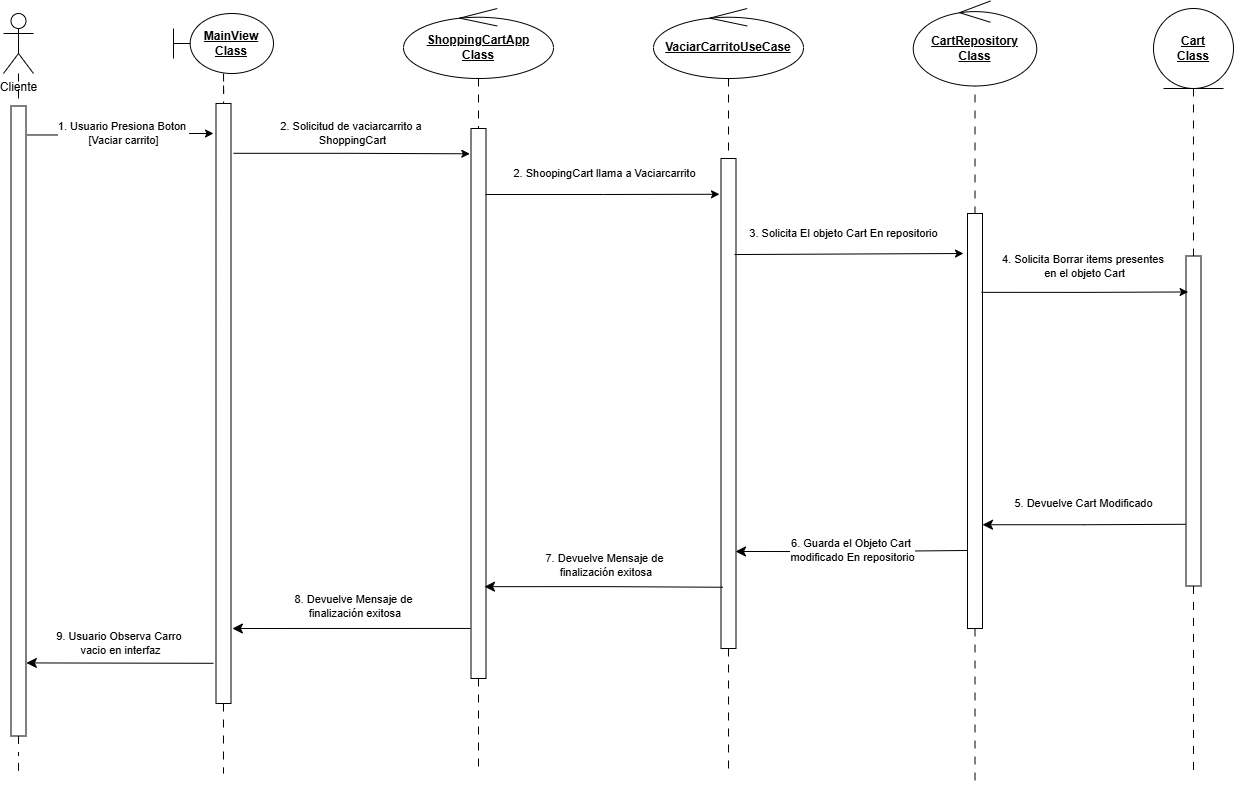

The diagram above was exported from draw.io. Its source (the exported page's mxGraphModel, read from the mxfile embedded in the PNG):
<mxGraphModel dx="2491" dy="989" grid="1" gridSize="10" guides="1" tooltips="1" connect="1" arrows="1" fold="1" page="1" pageScale="1" pageWidth="827" pageHeight="1169" math="0" shadow="0">
  <root>
    <mxCell id="0" />
    <mxCell id="1" parent="0" />
    <mxCell id="4xEaabog0uUVPaA1ZmUl-6" edge="1" parent="1" source="4xEaabog0uUVPaA1ZmUl-14" style="edgeStyle=orthogonalEdgeStyle;rounded=0;orthogonalLoop=1;jettySize=auto;html=1;dashed=1;dashPattern=8 8;endArrow=none;endFill=0;">
      <mxGeometry relative="1" as="geometry">
        <mxPoint x="110" y="799.9999999999998" as="targetPoint" />
      </mxGeometry>
    </mxCell>
    <mxCell id="4xEaabog0uUVPaA1ZmUl-1" parent="1" style="shape=umlBoundary;whiteSpace=wrap;html=1;" value="&lt;b&gt;&lt;u&gt;MainView&lt;/u&gt;&lt;/b&gt;&lt;div&gt;&lt;b&gt;&lt;u&gt;Class&lt;/u&gt;&lt;/b&gt;&lt;/div&gt;" vertex="1">
      <mxGeometry height="60" width="100" x="60" y="40" as="geometry" />
    </mxCell>
    <mxCell id="4xEaabog0uUVPaA1ZmUl-7" edge="1" parent="1" source="4xEaabog0uUVPaA1ZmUl-16" style="edgeStyle=orthogonalEdgeStyle;rounded=0;orthogonalLoop=1;jettySize=auto;html=1;dashed=1;dashPattern=8 8;endArrow=none;endFill=0;">
      <mxGeometry relative="1" as="geometry">
        <mxPoint x="365" y="799.9999999999998" as="targetPoint" />
      </mxGeometry>
    </mxCell>
    <mxCell id="4xEaabog0uUVPaA1ZmUl-2" parent="1" style="ellipse;shape=umlControl;whiteSpace=wrap;html=1;" value="&lt;b&gt;&lt;u&gt;ShoppingCartApp&lt;/u&gt;&lt;/b&gt;&lt;div&gt;&lt;b&gt;&lt;u&gt;Class&lt;/u&gt;&lt;/b&gt;&lt;/div&gt;" vertex="1">
      <mxGeometry height="70" width="150" x="290" y="35" as="geometry" />
    </mxCell>
    <mxCell id="4xEaabog0uUVPaA1ZmUl-8" edge="1" parent="1" source="4xEaabog0uUVPaA1ZmUl-18" style="edgeStyle=orthogonalEdgeStyle;rounded=0;orthogonalLoop=1;jettySize=auto;html=1;endArrow=none;endFill=0;dashed=1;dashPattern=8 8;">
      <mxGeometry relative="1" as="geometry">
        <mxPoint x="615" y="799.9999999999998" as="targetPoint" />
      </mxGeometry>
    </mxCell>
    <mxCell id="4xEaabog0uUVPaA1ZmUl-3" parent="1" style="ellipse;shape=umlControl;whiteSpace=wrap;html=1;" value="&lt;b&gt;&lt;u&gt;VaciarCarritoUseCase&lt;/u&gt;&lt;/b&gt;" vertex="1">
      <mxGeometry height="70" width="150" x="540" y="35" as="geometry" />
    </mxCell>
    <mxCell id="4xEaabog0uUVPaA1ZmUl-9" edge="1" parent="1" source="4xEaabog0uUVPaA1ZmUl-20" style="edgeStyle=orthogonalEdgeStyle;rounded=0;orthogonalLoop=1;jettySize=auto;html=1;endArrow=none;endFill=0;dashed=1;dashPattern=8 8;">
      <mxGeometry relative="1" as="geometry">
        <mxPoint x="861.5" y="809.9999999999998" as="targetPoint" />
      </mxGeometry>
    </mxCell>
    <mxCell id="4xEaabog0uUVPaA1ZmUl-10" edge="1" parent="1" source="4xEaabog0uUVPaA1ZmUl-22" style="edgeStyle=orthogonalEdgeStyle;rounded=0;orthogonalLoop=1;jettySize=auto;html=1;endArrow=none;endFill=0;dashed=1;dashPattern=8 8;">
      <mxGeometry relative="1" as="geometry">
        <mxPoint x="1080" y="799.9999999999998" as="targetPoint" />
      </mxGeometry>
    </mxCell>
    <mxCell id="4xEaabog0uUVPaA1ZmUl-5" parent="1" style="ellipse;shape=umlEntity;whiteSpace=wrap;html=1;" value="&lt;b&gt;&lt;u&gt;Cart&lt;/u&gt;&lt;/b&gt;&lt;div&gt;&lt;b&gt;&lt;u&gt;Class&lt;/u&gt;&lt;/b&gt;&lt;/div&gt;" vertex="1">
      <mxGeometry height="80" width="80" x="1040" y="35" as="geometry" />
    </mxCell>
    <mxCell id="4xEaabog0uUVPaA1ZmUl-15" edge="1" parent="1" source="4xEaabog0uUVPaA1ZmUl-1" style="edgeStyle=orthogonalEdgeStyle;rounded=0;orthogonalLoop=1;jettySize=auto;html=1;dashed=1;dashPattern=8 8;endArrow=none;endFill=0;" target="4xEaabog0uUVPaA1ZmUl-14" value="">
      <mxGeometry relative="1" as="geometry">
        <mxPoint x="110" y="100" as="sourcePoint" />
        <mxPoint x="110" y="799.9999999999998" as="targetPoint" />
      </mxGeometry>
    </mxCell>
    <mxCell id="4xEaabog0uUVPaA1ZmUl-14" parent="1" style="rounded=0;whiteSpace=wrap;html=1;" value="" vertex="1">
      <mxGeometry height="600" width="15" x="102.5" y="130" as="geometry" />
    </mxCell>
    <mxCell id="4xEaabog0uUVPaA1ZmUl-17" edge="1" parent="1" source="4xEaabog0uUVPaA1ZmUl-2" style="edgeStyle=orthogonalEdgeStyle;rounded=0;orthogonalLoop=1;jettySize=auto;html=1;dashed=1;dashPattern=8 8;endArrow=none;endFill=0;" target="4xEaabog0uUVPaA1ZmUl-16" value="">
      <mxGeometry relative="1" as="geometry">
        <mxPoint x="365" y="105" as="sourcePoint" />
        <mxPoint x="365" y="799.9999999999998" as="targetPoint" />
      </mxGeometry>
    </mxCell>
    <mxCell id="4xEaabog0uUVPaA1ZmUl-16" parent="1" style="rounded=0;whiteSpace=wrap;html=1;" value="" vertex="1">
      <mxGeometry height="550" width="15" x="357.5" y="155" as="geometry" />
    </mxCell>
    <mxCell id="4xEaabog0uUVPaA1ZmUl-19" edge="1" parent="1" source="4xEaabog0uUVPaA1ZmUl-3" style="edgeStyle=orthogonalEdgeStyle;rounded=0;orthogonalLoop=1;jettySize=auto;html=1;endArrow=none;endFill=0;dashed=1;dashPattern=8 8;" target="4xEaabog0uUVPaA1ZmUl-18" value="">
      <mxGeometry relative="1" as="geometry">
        <mxPoint x="615" y="105" as="sourcePoint" />
        <mxPoint x="615" y="799.9999999999998" as="targetPoint" />
      </mxGeometry>
    </mxCell>
    <mxCell id="4xEaabog0uUVPaA1ZmUl-18" parent="1" style="rounded=0;whiteSpace=wrap;html=1;" value="" vertex="1">
      <mxGeometry height="490" width="15" x="607.5" y="185" as="geometry" />
    </mxCell>
    <mxCell id="4xEaabog0uUVPaA1ZmUl-21" edge="1" parent="1" style="edgeStyle=orthogonalEdgeStyle;rounded=0;orthogonalLoop=1;jettySize=auto;html=1;endArrow=none;endFill=0;dashed=1;dashPattern=8 8;" target="4xEaabog0uUVPaA1ZmUl-20" value="">
      <mxGeometry relative="1" as="geometry">
        <mxPoint x="861.5" y="105" as="sourcePoint" />
        <mxPoint x="861.5" y="809.9999999999998" as="targetPoint" />
      </mxGeometry>
    </mxCell>
    <mxCell id="4xEaabog0uUVPaA1ZmUl-20" parent="1" style="rounded=0;whiteSpace=wrap;html=1;" value="" vertex="1">
      <mxGeometry height="415" width="15" x="854" y="240" as="geometry" />
    </mxCell>
    <mxCell id="4xEaabog0uUVPaA1ZmUl-23" edge="1" parent="1" source="4xEaabog0uUVPaA1ZmUl-5" style="edgeStyle=orthogonalEdgeStyle;rounded=0;orthogonalLoop=1;jettySize=auto;html=1;endArrow=none;endFill=0;dashed=1;dashPattern=8 8;" target="4xEaabog0uUVPaA1ZmUl-22" value="">
      <mxGeometry relative="1" as="geometry">
        <mxPoint x="1080" y="115" as="sourcePoint" />
        <mxPoint x="1080" y="799.9999999999998" as="targetPoint" />
      </mxGeometry>
    </mxCell>
    <mxCell id="4xEaabog0uUVPaA1ZmUl-22" parent="1" style="rounded=0;whiteSpace=wrap;html=1;" value="" vertex="1">
      <mxGeometry height="330" width="15" x="1072.5" y="282.5" as="geometry" />
    </mxCell>
    <mxCell id="4xEaabog0uUVPaA1ZmUl-24" edge="1" parent="1" source="4xEaabog0uUVPaA1ZmUl-14" style="edgeStyle=orthogonalEdgeStyle;orthogonalLoop=1;jettySize=auto;html=1;rounded=0;exitX=1.167;exitY=0.083;exitDx=0;exitDy=0;exitPerimeter=0;entryX=-0.078;entryY=0.046;entryDx=0;entryDy=0;entryPerimeter=0;" target="4xEaabog0uUVPaA1ZmUl-16" value="2. Solicitud de vaciarcarrito a&amp;nbsp;&lt;div&gt;ShoppingCart&lt;/div&gt;">
      <mxGeometry relative="1" width="100" x="-0.0077" y="20" as="geometry">
        <mxPoint x="2" as="offset" />
        <mxPoint x="170" y="180" as="sourcePoint" />
        <mxPoint x="270" y="180" as="targetPoint" />
      </mxGeometry>
    </mxCell>
    <mxCell id="4xEaabog0uUVPaA1ZmUl-25" edge="1" parent="1" source="4xEaabog0uUVPaA1ZmUl-16" style="edgeStyle=orthogonalEdgeStyle;orthogonalLoop=1;jettySize=auto;html=1;rounded=0;exitX=0.967;exitY=0.12;exitDx=0;exitDy=0;exitPerimeter=0;entryX=-0.1;entryY=0.073;entryDx=0;entryDy=0;entryPerimeter=0;" target="4xEaabog0uUVPaA1ZmUl-18" value="2. ShoopingCart llama a Vaciarcarrito">
      <mxGeometry relative="1" width="100" x="0.0179" y="21" as="geometry">
        <mxPoint as="offset" />
        <mxPoint x="420" y="230" as="sourcePoint" />
        <mxPoint x="520" y="230" as="targetPoint" />
      </mxGeometry>
    </mxCell>
    <mxCell id="4xEaabog0uUVPaA1ZmUl-26" edge="1" parent="1" source="4xEaabog0uUVPaA1ZmUl-18" style="edgeStyle=none;orthogonalLoop=1;jettySize=auto;html=1;rounded=0;exitX=0.9;exitY=0.196;exitDx=0;exitDy=0;exitPerimeter=0;" value="3. Solicita El objeto Cart En repositorio">
      <mxGeometry relative="1" width="100" x="-0.0472" y="21" as="geometry">
        <mxPoint as="offset" />
        <Array as="points" />
        <mxPoint x="690" y="280" as="sourcePoint" />
        <mxPoint x="850" y="280" as="targetPoint" />
      </mxGeometry>
    </mxCell>
    <mxCell id="4xEaabog0uUVPaA1ZmUl-27" edge="1" parent="1" source="4xEaabog0uUVPaA1ZmUl-20" style="edgeStyle=orthogonalEdgeStyle;orthogonalLoop=1;jettySize=auto;html=1;rounded=0;exitX=0.933;exitY=0.19;exitDx=0;exitDy=0;exitPerimeter=0;entryX=0.141;entryY=0.109;entryDx=0;entryDy=0;entryPerimeter=0;" target="4xEaabog0uUVPaA1ZmUl-22" value="4. Solicita Borrar items presentes&amp;nbsp;&lt;div&gt;en el objeto Cart&lt;/div&gt;">
      <mxGeometry relative="1" width="100" x="0.0107" y="26" as="geometry">
        <mxPoint x="-1" as="offset" />
        <Array as="points" />
        <mxPoint x="920" y="310" as="sourcePoint" />
        <mxPoint x="1070" y="320" as="targetPoint" />
      </mxGeometry>
    </mxCell>
    <mxCell id="4xEaabog0uUVPaA1ZmUl-28" edge="1" parent="1" source="4xEaabog0uUVPaA1ZmUl-20" style="edgeStyle=orthogonalEdgeStyle;orthogonalLoop=1;jettySize=auto;html=1;endArrow=none;startArrow=classic;endSize=8;startSize=8;rounded=0;entryX=-0.033;entryY=0.813;entryDx=0;entryDy=0;entryPerimeter=0;exitX=1;exitY=0.75;exitDx=0;exitDy=0;endFill=0;" target="4xEaabog0uUVPaA1ZmUl-22" value="5. Devuelve Cart Modificado">
      <mxGeometry relative="1" width="100" x="0.0049" y="21" as="geometry">
        <mxPoint x="-1" as="offset" />
        <mxPoint x="900" y="550" as="sourcePoint" />
        <mxPoint x="1000" y="550" as="targetPoint" />
      </mxGeometry>
    </mxCell>
    <mxCell id="4xEaabog0uUVPaA1ZmUl-29" edge="1" parent="1" source="4xEaabog0uUVPaA1ZmUl-18" style="edgeStyle=orthogonalEdgeStyle;orthogonalLoop=1;jettySize=auto;html=1;endArrow=none;startArrow=classic;endSize=8;startSize=8;rounded=0;exitX=0.967;exitY=0.802;exitDx=0;exitDy=0;exitPerimeter=0;endFill=0;entryX=-0.004;entryY=0.812;entryDx=0;entryDy=0;entryPerimeter=0;" target="4xEaabog0uUVPaA1ZmUl-20" value="6. Guarda el Objeto Cart&amp;nbsp;&lt;div&gt;modificado En repositorio&lt;/div&gt;">
      <mxGeometry relative="1" width="100" x="0.0071" as="geometry">
        <mxPoint as="offset" />
        <mxPoint x="700" y="580" as="sourcePoint" />
        <mxPoint x="850" y="577" as="targetPoint" />
      </mxGeometry>
    </mxCell>
    <mxCell id="4xEaabog0uUVPaA1ZmUl-33" edge="1" parent="1" source="4xEaabog0uUVPaA1ZmUl-34" style="edgeStyle=orthogonalEdgeStyle;rounded=0;orthogonalLoop=1;jettySize=auto;html=1;dashed=1;dashPattern=8 8;endArrow=none;endFill=0;">
      <mxGeometry relative="1" as="geometry">
        <mxPoint x="-95" y="799.9999999999998" as="targetPoint" />
      </mxGeometry>
    </mxCell>
    <mxCell id="4xEaabog0uUVPaA1ZmUl-30" parent="1" style="shape=umlActor;verticalLabelPosition=bottom;verticalAlign=top;html=1;outlineConnect=0;" value="Cliente" vertex="1">
      <mxGeometry height="60" width="30" x="-110" y="40" as="geometry" />
    </mxCell>
    <mxCell id="4xEaabog0uUVPaA1ZmUl-31" edge="1" parent="1" source="4xEaabog0uUVPaA1ZmUl-16" style="edgeStyle=orthogonalEdgeStyle;orthogonalLoop=1;jettySize=auto;html=1;endArrow=none;startArrow=classic;endSize=8;startSize=8;rounded=0;entryX=0.122;entryY=0.875;entryDx=0;entryDy=0;entryPerimeter=0;exitX=0.9;exitY=0.833;exitDx=0;exitDy=0;exitPerimeter=0;endFill=0;" target="4xEaabog0uUVPaA1ZmUl-18" value="7. Devuelve Mensaje de&lt;div&gt;&amp;nbsp;finalización exitosa&lt;/div&gt;">
      <mxGeometry relative="1" width="100" x="0.0186" y="22" as="geometry">
        <mxPoint as="offset" />
        <mxPoint x="450" y="610" as="sourcePoint" />
        <mxPoint x="550" y="610" as="targetPoint" />
      </mxGeometry>
    </mxCell>
    <mxCell id="4xEaabog0uUVPaA1ZmUl-35" edge="1" parent="1" source="4xEaabog0uUVPaA1ZmUl-30" style="edgeStyle=orthogonalEdgeStyle;rounded=0;orthogonalLoop=1;jettySize=auto;html=1;dashed=1;dashPattern=8 8;endArrow=none;endFill=0;" target="4xEaabog0uUVPaA1ZmUl-34" value="">
      <mxGeometry relative="1" as="geometry">
        <mxPoint x="-95" y="100" as="sourcePoint" />
        <mxPoint x="-95" y="799.9999999999998" as="targetPoint" />
      </mxGeometry>
    </mxCell>
    <mxCell id="4xEaabog0uUVPaA1ZmUl-34" parent="1" style="rounded=0;whiteSpace=wrap;html=1;" value="" vertex="1">
      <mxGeometry height="630" width="15" x="-102.5" y="132.5" as="geometry" />
    </mxCell>
    <mxCell id="4xEaabog0uUVPaA1ZmUl-37" edge="1" parent="1" source="4xEaabog0uUVPaA1ZmUl-14" style="edgeStyle=orthogonalEdgeStyle;orthogonalLoop=1;jettySize=auto;html=1;endArrow=none;startArrow=classic;endSize=8;startSize=8;rounded=0;entryX=-0.032;entryY=0.909;entryDx=0;entryDy=0;entryPerimeter=0;exitX=1.092;exitY=0.875;exitDx=0;exitDy=0;exitPerimeter=0;endFill=0;" target="4xEaabog0uUVPaA1ZmUl-16" value="8. Devuelve Mensaje de&lt;div&gt;&amp;nbsp;finalización exitosa&lt;/div&gt;">
      <mxGeometry relative="1" width="100" x="0.0186" y="22" as="geometry">
        <mxPoint as="offset" />
        <mxPoint x="119.5" y="655.06" as="sourcePoint" />
        <mxPoint x="357.5" y="656.06" as="targetPoint" />
      </mxGeometry>
    </mxCell>
    <mxCell id="4xEaabog0uUVPaA1ZmUl-38" edge="1" parent="1" source="4xEaabog0uUVPaA1ZmUl-34" style="edgeStyle=orthogonalEdgeStyle;orthogonalLoop=1;jettySize=auto;html=1;rounded=0;exitX=1.071;exitY=0.046;exitDx=0;exitDy=0;exitPerimeter=0;" value="1. Usuario Presiona Boton&amp;nbsp;&lt;div&gt;[Vaciar carrito]&lt;/div&gt;">
      <mxGeometry relative="1" width="100" x="0.0421" as="geometry">
        <mxPoint as="offset" />
        <mxPoint x="-76" y="160" as="sourcePoint" />
        <mxPoint x="100" y="160" as="targetPoint" />
      </mxGeometry>
    </mxCell>
    <mxCell id="4xEaabog0uUVPaA1ZmUl-39" edge="1" parent="1" source="4xEaabog0uUVPaA1ZmUl-34" style="edgeStyle=none;orthogonalLoop=1;jettySize=auto;html=1;endArrow=none;startArrow=classic;endSize=8;startSize=8;rounded=0;entryX=-0.167;entryY=0.933;entryDx=0;entryDy=0;entryPerimeter=0;exitX=1.024;exitY=0.884;exitDx=0;exitDy=0;exitPerimeter=0;endFill=0;" target="4xEaabog0uUVPaA1ZmUl-14" value="9. Usuario Observa Carro&amp;nbsp;&lt;div&gt;vacio en interfaz&lt;/div&gt;">
      <mxGeometry relative="1" width="100" y="20" as="geometry">
        <mxPoint as="offset" />
        <Array as="points" />
        <mxPoint x="-60" y="690" as="sourcePoint" />
        <mxPoint x="40" y="690" as="targetPoint" />
      </mxGeometry>
    </mxCell>
    <mxCell id="4xEaabog0uUVPaA1ZmUl-40" parent="1" style="ellipse;shape=umlControl;whiteSpace=wrap;html=1;" value="&lt;u&gt;&lt;b&gt;CartRepository&lt;/b&gt;&lt;/u&gt;&lt;div&gt;&lt;u&gt;&lt;b&gt;Class&lt;/b&gt;&lt;/u&gt;&lt;/div&gt;" vertex="1">
      <mxGeometry height="85" width="123.5" x="799.75" y="27.5" as="geometry" />
    </mxCell>
  </root>
</mxGraphModel>